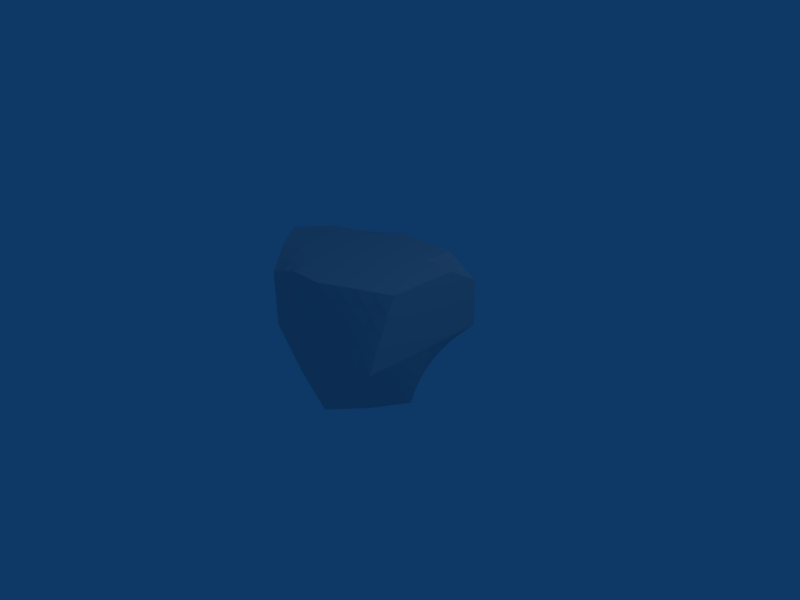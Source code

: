 # Source: BLOB.blend  (saved by Blender 2.49.2; exported with 4.5.12 LTS)
import bpy
from mathutils import Matrix  # noqa: F401  (used for matrix-valued properties, if any)

bpy.ops.wm.read_factory_settings(use_empty=True)
scene = bpy.context.scene
scene.name = 'Scene'

# ---- collections
col_collection_1 = bpy.data.collections.new('Collection 1'); scene.collection.children.link(col_collection_1)

# ---- materials (node trees are filled in below, after node groups)
mat_material = bpy.data.materials.new('Material')
mat_material.alpha_threshold = 0.0
mat_material.roughness = 0.5
mat_material.line_color = (0.0, 0.0, 0.0, 1.0)

# ---- material node trees

# ---- world
world_world = bpy.data.worlds.new('World'); scene.world = world_world
world_world.color = (0.05656, 0.2208, 0.4)
world_world.use_sun_shadow = False
world_world.sun_shadow_jitter_overblur = 0.0
world_world.cycles.sampling_method = 'MANUAL'
world_world.cycles.sample_map_resolution = 256

# ---- cameras
cam_camera = bpy.data.cameras.new('Camera')
cam_camera.passepartout_alpha = 0.2
cam_camera.clip_end = 100.0
cam_camera.lens = 35.0
cam_camera.ortho_scale = 7.314
cam_camera.show_passepartout = False
cam_camera.show_safe_areas = True
cam_camera.dof.focus_distance = 0.0
cam_camera.dof.aperture_fstop = 128.0

# ---- lights
light_spot = bpy.data.lights.new('Spot', 'POINT')
light_spot.transmission_factor = 0.0
light_spot.cutoff_distance = 30.0
light_spot.energy = 100.0
light_spot.shadow_buffer_clip_start = 1.001
light_spot.shadow_soft_size = 1.0
light_spot.shadow_maximum_resolution = 0.006
light_spot.use_absolute_resolution = True
light_spot.cycles.use_multiple_importance_sampling = False

# ---- meshes
me_cube = bpy.data.meshes.new('Cube')
me_cube.from_pydata([(0.4433, 0.5554, -0.564), (0.406, -0.5284, -0.976), (-0.5014, -1.01, -0.5658), (-0.7368, 0.6877, -0.7259), (0.9902, 0.9897, 0.7269), (0.9902, -0.5519, 1.024), (-1.01, -1.01, 0.8602), (-1.01, 0.8615, 0.9046), (0.7245, -0.01035, -0.976), (-0.009847, 0.9897, -0.976), (0.9902, 0.9897, 0.024), (-0.009847, -1.01, -0.976), (0.9902, -1.01, 0.024), (-0.6412, -0.01035, -0.976), (-1.01, -1.01, 0.024), (-1.01, 0.9897, 0.024), (0.9902, -0.01035, 1.024), (-0.009847, 0.9897, 1.024), (-0.009848, -1.01, 1.024), (-1.86, -0.01035, 1.024), (-0.009847, -0.01035, -0.976), (-0.009847, -0.01035, 1.024), (0.9902, -0.01035, 0.024), (-0.009847, -1.01, 0.024), (-1.01, -0.01035, 0.024), (-0.009847, 0.9897, 0.024), (0.5839, 0.2725, -0.77), (0.5652, -0.2693, -0.976), (0.2167, 0.7725, -0.77), (-0.3733, 0.8387, -0.8509), (0.7167, 0.7725, -0.27), (0.9902, 0.9897, 0.524), (0.1981, -0.7693, -0.976), (-0.2556, -1.01, -0.7709), (0.6981, -0.7693, -0.476), (0.9902, -0.7811, 0.524), (-0.5713, -0.5103, -0.7709), (-0.689, 0.3387, -0.8509), (-0.7556, -1.01, -0.2709), (-1.01, -1.01, 0.524), (-0.8733, 0.8387, -0.3509), (-1.01, 0.9897, 0.524), (0.9902, 0.4897, 1.024), (0.9902, -0.2811, 1.024), (0.4902, 0.9897, 1.024), (-0.5098, 0.9897, 1.024), (0.4902, -0.7811, 1.024), (-0.5098, -1.01, 1.024), (-1.435, -0.5103, 1.024), (-1.435, 0.4897, 1.024), (-0.009847, -0.5103, -0.976), (0.3573, -0.01035, -0.976), (-0.009847, 0.4897, -0.976), (-0.3255, -0.01035, -0.976), (-0.935, -0.01035, 1.024), (-0.009847, 0.4897, 1.024), (0.4902, -0.01035, 1.024), (-0.009848, -0.5103, 1.024), (0.9902, -0.01035, 0.524), (0.9902, 0.4897, 0.024), (0.8573, -0.01035, -0.476), (0.9902, -0.5103, 0.024), (-0.009848, -1.01, 0.524), (0.4902, -1.01, 0.024), (-0.009847, -1.01, -0.476), (-0.5098, -1.01, 0.024), (-1.435, -0.01035, 0.524), (-1.01, -0.5103, 0.024), (-0.8255, -0.01035, -0.476), (-1.01, 0.4897, 0.024), (-0.009847, 0.9897, -0.476), (0.4902, 0.9897, 0.024), (-0.009847, 0.9897, 0.524), (-0.5098, 0.9897, 0.024), (0.2777, -0.3898, -0.976), (0.287, 0.3811, -0.873), (-0.2906, -0.5103, -0.8734), (-0.3494, 0.4142, -0.9135), (-0.7224, 0.4897, 1.024), (0.4902, 0.4897, 1.024), (-0.7224, -0.5103, 1.024), (0.4902, -0.3957, 1.024), (0.9902, 0.4897, 0.524), (0.787, 0.3811, -0.373), (0.9902, -0.3957, 0.524), (0.7777, -0.3898, -0.476), (0.4902, -0.8957, 0.524), (0.3441, -0.8898, -0.476), (-0.5098, -1.01, 0.524), (-0.3827, -1.01, -0.3734), (-1.222, -0.5103, 0.524), (-0.7906, -0.5103, -0.3734), (-1.222, 0.4897, 0.524), (-0.8494, 0.4142, -0.4135), (0.3534, 0.8811, -0.373), (0.4902, 0.9897, 0.524), (-0.4416, 0.9142, -0.4135), (-0.5098, 0.9897, 0.524), (0.5136, 0.414, -0.667), (0.6542, 0.1311, -0.873), (0.4856, -0.3989, -0.976), (0.6449, -0.1398, -0.976), (0.33, 0.664, -0.667), (0.1034, 0.8811, -0.873), (-0.5551, 0.7632, -0.7884), (-0.1916, 0.9142, -0.9135), (0.58, 0.664, -0.417), (0.8534, 0.8811, -0.123), (0.9902, 0.9897, 0.6255), (0.9902, 0.9897, 0.274), (0.302, -0.6489, -0.976), (0.09411, -0.8898, -0.976), (-0.3785, -1.01, -0.6683), (-0.1327, -1.01, -0.8734), (0.552, -0.6489, -0.726), (0.8441, -0.8898, -0.226), (0.9902, -0.6665, 0.774), (0.9902, -0.8957, 0.274), (-0.5363, -0.7603, -0.6683), (-0.6062, -0.2603, -0.8734), (-0.7129, 0.5132, -0.7884), (-0.6651, 0.1642, -0.9135), (-0.6285, -1.01, -0.4183), (-0.8827, -1.01, -0.1234), (-1.01, -1.01, 0.6921), (-1.01, -1.01, 0.274), (-0.8051, 0.7632, -0.5384), (-0.9416, 0.9142, -0.1635), (-1.01, 0.9256, 0.7143), (-1.01, 0.9897, 0.274), (0.9902, 0.7397, 0.8755), (0.9902, 0.2397, 1.024), (0.9902, -0.4165, 1.024), (0.9902, -0.1457, 1.024), (0.7402, 0.9897, 0.8755), (0.2402, 0.9897, 1.024), (-0.7598, 0.9256, 0.9643), (-0.2598, 0.9897, 1.024), (0.7402, -0.6665, 1.024), (0.2402, -0.8957, 1.024), (-0.7598, -1.01, 0.9421), (-0.2598, -1.01, 1.024), (-1.222, -0.7603, 0.9421), (-1.648, -0.2603, 1.024), (-1.222, 0.6756, 0.9643), (-1.648, 0.2397, 1.024), (-0.009847, -0.7603, -0.976), (-0.009847, -0.2603, -0.976), (0.5409, -0.01035, -0.976), (0.1737, -0.01035, -0.976), (-0.009847, 0.7397, -0.976), (-0.009847, 0.2397, -0.976), (-0.4834, -0.01035, -0.976), (-0.1677, -0.01035, -0.976), (-1.398, -0.01035, 1.024), (-0.4724, -0.01035, 1.024), (-0.009847, 0.7397, 1.024), (-0.009847, 0.2397, 1.024), (0.7402, -0.01035, 1.024), (0.2402, -0.01035, 1.024), (-0.009848, -0.7603, 1.024), (-0.009847, -0.2603, 1.024), (0.9902, -0.01035, 0.774), (0.9902, -0.01035, 0.274), (0.9902, 0.7397, 0.024), (0.9902, 0.2397, 0.024), (0.7909, -0.01035, -0.726), (0.9237, -0.01035, -0.226), (0.9902, -0.7603, 0.024), (0.9902, -0.2603, 0.024), (-0.009848, -1.01, 0.774), (-0.009848, -1.01, 0.274), (0.7402, -1.01, 0.024), (0.2402, -1.01, 0.024), (-0.009847, -1.01, -0.726), (-0.009847, -1.01, -0.226), (-0.7598, -1.01, 0.024), (-0.2598, -1.01, 0.024), (-1.648, -0.01035, 0.774), (-1.222, -0.01035, 0.274), (-1.01, -0.7603, 0.024), (-1.01, -0.2603, 0.024), (-0.7334, -0.01035, -0.726), (-0.9177, -0.01035, -0.226), (-1.01, 0.7397, 0.024), (-1.01, 0.2397, 0.024), (-0.009847, 0.9897, -0.726), (-0.009847, 0.9897, -0.226), (0.7402, 0.9897, 0.024), (0.2402, 0.9897, 0.024), (-0.009847, 0.9897, 0.774), (-0.009847, 0.9897, 0.274), (-0.7598, 0.9897, 0.024), (-0.2598, 0.9897, 0.024), (0.2379, -0.5796, -0.976), (0.4215, -0.3296, -0.976), (0.3175, -0.2001, -0.976), (0.1339, -0.4501, -0.976), (0.3222, 0.1854, -0.9245), (0.4355, 0.3268, -0.8215), (0.2519, 0.5768, -0.8215), (0.1386, 0.4354, -0.9245), (-0.2731, -0.7603, -0.8222), (-0.1502, -0.5103, -0.9247), (-0.308, -0.2603, -0.9247), (-0.4309, -0.5103, -0.8222), (-0.3375, 0.2019, -0.9447), (-0.1796, 0.4519, -0.9447), (-0.3614, 0.6264, -0.8822), (-0.5192, 0.3764, -0.8822), (-1.079, 0.4897, 1.024), (-0.6161, 0.7397, 1.024), (-0.3661, 0.4897, 1.024), (-0.8287, 0.2397, 1.024), (0.2402, 0.4897, 1.024), (0.4902, 0.7397, 1.024), (0.7402, 0.4897, 1.024), (0.4902, 0.2397, 1.024), (-1.079, -0.5103, 1.024), (-0.8287, -0.2603, 1.024), (-0.3661, -0.5103, 1.024), (-0.6161, -0.7603, 1.024), (0.2402, -0.453, 1.024), (0.4902, -0.203, 1.024), (0.7402, -0.3384, 1.024), (0.4902, -0.5884, 1.024), (0.9902, 0.4897, 0.774), (0.9902, 0.7397, 0.524), (0.9902, 0.4897, 0.274), (0.9902, 0.2397, 0.524), (0.8886, 0.4354, -0.1745), (0.7519, 0.5768, -0.3215), (0.6855, 0.3268, -0.5715), (0.8222, 0.1854, -0.4245), (0.9902, -0.3384, 0.774), (0.9902, -0.203, 0.524), (0.9902, -0.453, 0.274), (0.9902, -0.5884, 0.524), (0.8839, -0.4501, -0.226), (0.8175, -0.2001, -0.476), (0.6715, -0.3296, -0.726), (0.7379, -0.5796, -0.476), (0.4902, -0.8384, 0.774), (0.7402, -0.8384, 0.524), (0.4902, -0.953, 0.274), (0.2402, -0.953, 0.524), (0.4171, -0.9501, -0.226), (0.5211, -0.8296, -0.476), (0.2711, -0.8296, -0.726), (0.1671, -0.9501, -0.476), (-0.5098, -1.01, 0.774), (-0.2598, -1.01, 0.524), (-0.5098, -1.01, 0.274), (-0.7598, -1.01, 0.524), (-0.4463, -1.01, -0.1747), (-0.1963, -1.01, -0.4247), (-0.3192, -1.01, -0.5722), (-0.5692, -1.01, -0.3222), (-1.329, -0.5103, 0.774), (-1.116, -0.7603, 0.524), (-1.116, -0.5103, 0.274), (-1.329, -0.2603, 0.524), (-0.9002, -0.5103, -0.1747), (-0.7731, -0.7603, -0.3222), (-0.6809, -0.5103, -0.5722), (-0.808, -0.2603, -0.4247), (-1.329, 0.4897, 0.774), (-1.329, 0.2397, 0.524), (-1.116, 0.4897, 0.274), (-1.116, 0.7397, 0.524), (-0.9296, 0.4519, -0.1947), (-0.8375, 0.2019, -0.4447), (-0.7692, 0.3764, -0.6322), (-0.8614, 0.6264, -0.3822), (0.2851, 0.8268, -0.5715), (0.5351, 0.8268, -0.3215), (0.4218, 0.9354, -0.1745), (0.1718, 0.9354, -0.4245), (0.4902, 0.9897, 0.274), (0.7402, 0.9897, 0.524), (0.4902, 0.9897, 0.774), (0.2402, 0.9897, 0.524), (-0.4075, 0.8764, -0.6322), (-0.2257, 0.9519, -0.4447), (-0.4757, 0.9519, -0.1947), (-0.6575, 0.8764, -0.3822), (-0.5098, 0.9897, 0.274), (-0.2598, 0.9897, 0.524), (-0.5098, 0.9897, 0.774), (-0.7598, 0.9897, 0.524), (0.3618, -0.4892, -0.976), (0.4812, -0.17, -0.976), (0.114, -0.67, -0.976), (0.1538, -0.2302, -0.976), (0.4882, 0.1582, -0.8987), (0.3827, 0.4954, -0.7443), (0.1562, 0.2125, -0.9502), (0.121, 0.6582, -0.8987), (-0.1415, -0.7603, -0.8991), (-0.1589, -0.2603, -0.9504), (-0.4047, -0.7603, -0.7453), (-0.4571, -0.2603, -0.8991), (-0.1737, 0.2208, -0.9604), (-0.1856, 0.683, -0.9291), (-0.5013, 0.183, -0.9291), (-0.5371, 0.5698, -0.8353), (-0.9193, 0.7076, 0.9942), (-0.313, 0.7397, 1.024), (-1.238, 0.2397, 1.024), (-0.4193, 0.2397, 1.024), (0.2402, 0.7397, 1.024), (0.7402, 0.7397, 0.9497), (0.2402, 0.2397, 1.024), (0.7402, 0.2397, 1.024), (-1.238, -0.2603, 1.024), (-0.4193, -0.2603, 1.024), (-0.9193, -0.7603, 0.9831), (-0.313, -0.7603, 1.024), (0.2402, -0.2317, 1.024), (0.7402, -0.1744, 1.024), (0.2402, -0.6744, 1.024), (0.7402, -0.5025, 1.024), (0.9902, 0.7397, 0.6997), (0.9902, 0.7397, 0.274), (0.9902, 0.2397, 0.774), (0.9902, 0.2397, 0.274), (0.871, 0.6582, -0.1487), (0.6327, 0.4954, -0.4943), (0.9062, 0.2125, -0.2002), (0.7382, 0.1582, -0.6487), (0.9902, -0.1744, 0.774), (0.9902, -0.2317, 0.274), (0.9902, -0.5025, 0.774), (0.9902, -0.6744, 0.274), (0.9038, -0.2302, -0.226), (0.7312, -0.17, -0.726), (0.864, -0.67, -0.226), (0.6118, -0.4892, -0.726), (0.7402, -0.7525, 0.774), (0.7402, -0.9244, 0.274), (0.2402, -0.9244, 0.774), (0.2402, -0.9817, 0.274), (0.6306, -0.92, -0.226), (0.4116, -0.7392, -0.726), (0.2036, -0.9802, -0.226), (0.1306, -0.92, -0.726), (-0.2598, -1.01, 0.774), (-0.2598, -1.01, 0.274), (-0.7598, -1.01, 0.7331), (-0.7598, -1.01, 0.274), (-0.2281, -1.01, -0.2004), (-0.1645, -1.01, -0.6491), (-0.6645, -1.01, -0.1491), (-0.4738, -1.01, -0.4953), (-1.169, -0.7603, 0.7331), (-1.063, -0.7603, 0.274), (-1.488, -0.2603, 0.774), (-1.169, -0.2603, 0.274), (-0.8915, -0.7603, -0.1491), (-0.6547, -0.7603, -0.4953), (-0.9089, -0.2603, -0.2004), (-0.7071, -0.2603, -0.6491), (-1.488, 0.2397, 0.774), (-1.169, 0.2397, 0.274), (-1.169, 0.7076, 0.7442), (-1.063, 0.7397, 0.274), (-0.9237, 0.2208, -0.2104), (-0.7513, 0.183, -0.6791), (-0.9356, 0.683, -0.1791), (-0.7871, 0.5698, -0.5853), (0.4326, 0.7454, -0.4943), (0.6376, 0.9082, -0.1487), (0.1376, 0.9082, -0.6487), (0.206, 0.9625, -0.2002), (0.7402, 0.9897, 0.274), (0.7402, 0.9897, 0.6997), (0.2402, 0.9897, 0.274), (0.2402, 0.9897, 0.774), (-0.2087, 0.933, -0.6791), (-0.2428, 0.9708, -0.2104), (-0.6063, 0.8198, -0.5853), (-0.7087, 0.933, -0.1791), (-0.2598, 0.9897, 0.274), (-0.2598, 0.9897, 0.774), (-0.7598, 0.9897, 0.274), (-0.7598, 0.9576, 0.7442)], [], [(100, 1, 110, 290), (27, 100, 290, 195), (290, 110, 32, 194), (195, 290, 194, 74), (101, 27, 195, 291), (8, 101, 291, 148), (291, 195, 74, 196), (148, 291, 196, 51), (194, 32, 111, 292), (74, 194, 292, 197), (292, 111, 11, 146), (197, 292, 146, 50), (196, 74, 197, 293), (51, 196, 293, 149), (293, 197, 50, 147), (149, 293, 147, 20), (99, 8, 148, 294), (26, 99, 294, 199), (294, 148, 51, 198), (199, 294, 198, 75), (98, 26, 199, 295), (0, 98, 295, 102), (295, 199, 75, 200), (102, 295, 200, 28), (198, 51, 149, 296), (75, 198, 296, 201), (296, 149, 20, 151), (201, 296, 151, 52), (200, 75, 201, 297), (28, 200, 297, 103), (297, 201, 52, 150), (103, 297, 150, 9), (146, 11, 113, 298), (50, 146, 298, 203), (298, 113, 33, 202), (203, 298, 202, 76), (147, 50, 203, 299), (20, 147, 299, 153), (299, 203, 76, 204), (153, 299, 204, 53), (202, 33, 112, 300), (76, 202, 300, 205), (300, 112, 2, 118), (205, 300, 118, 36), (204, 76, 205, 301), (53, 204, 301, 152), (301, 205, 36, 119), (152, 301, 119, 13), (151, 20, 153, 302), (52, 151, 302, 207), (302, 153, 53, 206), (207, 302, 206, 77), (150, 52, 207, 303), (9, 150, 303, 105), (303, 207, 77, 208), (105, 303, 208, 29), (206, 53, 152, 304), (77, 206, 304, 209), (304, 152, 13, 121), (209, 304, 121, 37), (208, 77, 209, 305), (29, 208, 305, 104), (305, 209, 37, 120), (104, 305, 120, 3), (136, 7, 144, 306), (45, 136, 306, 211), (306, 144, 49, 210), (211, 306, 210, 78), (137, 45, 211, 307), (17, 137, 307, 156), (307, 211, 78, 212), (156, 307, 212, 55), (210, 49, 145, 308), (78, 210, 308, 213), (308, 145, 19, 154), (213, 308, 154, 54), (212, 78, 213, 309), (55, 212, 309, 157), (309, 213, 54, 155), (157, 309, 155, 21), (135, 17, 156, 310), (44, 135, 310, 215), (310, 156, 55, 214), (215, 310, 214, 79), (134, 44, 215, 311), (4, 134, 311, 130), (311, 215, 79, 216), (130, 311, 216, 42), (214, 55, 157, 312), (79, 214, 312, 217), (312, 157, 21, 159), (217, 312, 159, 56), (216, 79, 217, 313), (42, 216, 313, 131), (313, 217, 56, 158), (131, 313, 158, 16), (154, 19, 143, 314), (54, 154, 314, 219), (314, 143, 48, 218), (219, 314, 218, 80), (155, 54, 219, 315), (21, 155, 315, 161), (315, 219, 80, 220), (161, 315, 220, 57), (218, 48, 142, 316), (80, 218, 316, 221), (316, 142, 6, 140), (221, 316, 140, 47), (220, 80, 221, 317), (57, 220, 317, 160), (317, 221, 47, 141), (160, 317, 141, 18), (159, 21, 161, 318), (56, 159, 318, 223), (318, 161, 57, 222), (223, 318, 222, 81), (158, 56, 223, 319), (16, 158, 319, 133), (319, 223, 81, 224), (133, 319, 224, 43), (222, 57, 160, 320), (81, 222, 320, 225), (320, 160, 18, 139), (225, 320, 139, 46), (224, 81, 225, 321), (43, 224, 321, 132), (321, 225, 46, 138), (132, 321, 138, 5), (108, 4, 130, 322), (31, 108, 322, 227), (322, 130, 42, 226), (227, 322, 226, 82), (109, 31, 227, 323), (10, 109, 323, 164), (323, 227, 82, 228), (164, 323, 228, 59), (226, 42, 131, 324), (82, 226, 324, 229), (324, 131, 16, 162), (229, 324, 162, 58), (228, 82, 229, 325), (59, 228, 325, 165), (325, 229, 58, 163), (165, 325, 163, 22), (107, 10, 164, 326), (30, 107, 326, 231), (326, 164, 59, 230), (231, 326, 230, 83), (106, 30, 231, 327), (0, 106, 327, 98), (327, 231, 83, 232), (98, 327, 232, 26), (230, 59, 165, 328), (83, 230, 328, 233), (328, 165, 22, 167), (233, 328, 167, 60), (232, 83, 233, 329), (26, 232, 329, 99), (329, 233, 60, 166), (99, 329, 166, 8), (162, 16, 133, 330), (58, 162, 330, 235), (330, 133, 43, 234), (235, 330, 234, 84), (163, 58, 235, 331), (22, 163, 331, 169), (331, 235, 84, 236), (169, 331, 236, 61), (234, 43, 132, 332), (84, 234, 332, 237), (332, 132, 5, 116), (237, 332, 116, 35), (236, 84, 237, 333), (61, 236, 333, 168), (333, 237, 35, 117), (168, 333, 117, 12), (167, 22, 169, 334), (60, 167, 334, 239), (334, 169, 61, 238), (239, 334, 238, 85), (166, 60, 239, 335), (8, 166, 335, 101), (335, 239, 85, 240), (101, 335, 240, 27), (238, 61, 168, 336), (85, 238, 336, 241), (336, 168, 12, 115), (241, 336, 115, 34), (240, 85, 241, 337), (27, 240, 337, 100), (337, 241, 34, 114), (100, 337, 114, 1), (116, 5, 138, 338), (35, 116, 338, 243), (338, 138, 46, 242), (243, 338, 242, 86), (117, 35, 243, 339), (12, 117, 339, 172), (339, 243, 86, 244), (172, 339, 244, 63), (242, 46, 139, 340), (86, 242, 340, 245), (340, 139, 18, 170), (245, 340, 170, 62), (244, 86, 245, 341), (63, 244, 341, 173), (341, 245, 62, 171), (173, 341, 171, 23), (115, 12, 172, 342), (34, 115, 342, 247), (342, 172, 63, 246), (247, 342, 246, 87), (114, 34, 247, 343), (1, 114, 343, 110), (343, 247, 87, 248), (110, 343, 248, 32), (246, 63, 173, 344), (87, 246, 344, 249), (344, 173, 23, 175), (249, 344, 175, 64), (248, 87, 249, 345), (32, 248, 345, 111), (345, 249, 64, 174), (111, 345, 174, 11), (170, 18, 141, 346), (62, 170, 346, 251), (346, 141, 47, 250), (251, 346, 250, 88), (171, 62, 251, 347), (23, 171, 347, 177), (347, 251, 88, 252), (177, 347, 252, 65), (250, 47, 140, 348), (88, 250, 348, 253), (348, 140, 6, 124), (253, 348, 124, 39), (252, 88, 253, 349), (65, 252, 349, 176), (349, 253, 39, 125), (176, 349, 125, 14), (175, 23, 177, 350), (64, 175, 350, 255), (350, 177, 65, 254), (255, 350, 254, 89), (174, 64, 255, 351), (11, 174, 351, 113), (351, 255, 89, 256), (113, 351, 256, 33), (254, 65, 176, 352), (89, 254, 352, 257), (352, 176, 14, 123), (257, 352, 123, 38), (256, 89, 257, 353), (33, 256, 353, 112), (353, 257, 38, 122), (112, 353, 122, 2), (124, 6, 142, 354), (39, 124, 354, 259), (354, 142, 48, 258), (259, 354, 258, 90), (125, 39, 259, 355), (14, 125, 355, 180), (355, 259, 90, 260), (180, 355, 260, 67), (258, 48, 143, 356), (90, 258, 356, 261), (356, 143, 19, 178), (261, 356, 178, 66), (260, 90, 261, 357), (67, 260, 357, 181), (357, 261, 66, 179), (181, 357, 179, 24), (123, 14, 180, 358), (38, 123, 358, 263), (358, 180, 67, 262), (263, 358, 262, 91), (122, 38, 263, 359), (2, 122, 359, 118), (359, 263, 91, 264), (118, 359, 264, 36), (262, 67, 181, 360), (91, 262, 360, 265), (360, 181, 24, 183), (265, 360, 183, 68), (264, 91, 265, 361), (36, 264, 361, 119), (361, 265, 68, 182), (119, 361, 182, 13), (178, 19, 145, 362), (66, 178, 362, 267), (362, 145, 49, 266), (267, 362, 266, 92), (179, 66, 267, 363), (24, 179, 363, 185), (363, 267, 92, 268), (185, 363, 268, 69), (266, 49, 144, 364), (92, 266, 364, 269), (364, 144, 7, 128), (269, 364, 128, 41), (268, 92, 269, 365), (69, 268, 365, 184), (365, 269, 41, 129), (184, 365, 129, 15), (183, 24, 185, 366), (68, 183, 366, 271), (366, 185, 69, 270), (271, 366, 270, 93), (182, 68, 271, 367), (13, 182, 367, 121), (367, 271, 93, 272), (121, 367, 272, 37), (270, 69, 184, 368), (93, 270, 368, 273), (368, 184, 15, 127), (273, 368, 127, 40), (272, 93, 273, 369), (37, 272, 369, 120), (369, 273, 40, 126), (120, 369, 126, 3), (106, 0, 102, 370), (30, 106, 370, 275), (370, 102, 28, 274), (275, 370, 274, 94), (107, 30, 275, 371), (10, 107, 371, 188), (371, 275, 94, 276), (188, 371, 276, 71), (274, 28, 103, 372), (94, 274, 372, 277), (372, 103, 9, 186), (277, 372, 186, 70), (276, 94, 277, 373), (71, 276, 373, 189), (373, 277, 70, 187), (189, 373, 187, 25), (109, 10, 188, 374), (31, 109, 374, 279), (374, 188, 71, 278), (279, 374, 278, 95), (108, 31, 279, 375), (4, 108, 375, 134), (375, 279, 95, 280), (134, 375, 280, 44), (278, 71, 189, 376), (95, 278, 376, 281), (376, 189, 25, 191), (281, 376, 191, 72), (280, 95, 281, 377), (44, 280, 377, 135), (377, 281, 72, 190), (135, 377, 190, 17), (186, 9, 105, 378), (70, 186, 378, 283), (378, 105, 29, 282), (283, 378, 282, 96), (187, 70, 283, 379), (25, 187, 379, 193), (379, 283, 96, 284), (193, 379, 284, 73), (282, 29, 104, 380), (96, 282, 380, 285), (380, 104, 3, 126), (285, 380, 126, 40), (284, 96, 285, 381), (73, 284, 381, 192), (381, 285, 40, 127), (192, 381, 127, 15), (191, 25, 193, 382), (72, 191, 382, 287), (382, 193, 73, 286), (287, 382, 286, 97), (190, 72, 287, 383), (17, 190, 383, 137), (383, 287, 97, 288), (137, 383, 288, 45), (286, 73, 192, 384), (97, 286, 384, 289), (384, 192, 15, 129), (289, 384, 129, 41), (288, 97, 289, 385), (45, 288, 385, 136), (385, 289, 41, 128), (136, 385, 128, 7)])
me_cube.materials.append(mat_material)
me_cube.use_remesh_preserve_volume = False
me_cube.use_remesh_preserve_attributes = False
me_cube.use_mirror_vertex_groups = False
me_cube.update()

# ---- objects
ob_cube = bpy.data.objects.new('Cube', me_cube)
ob_lamp = bpy.data.objects.new('Lamp', light_spot)
ob_camera = bpy.data.objects.new('Camera', cam_camera)

# ---- transforms, parenting, visibility, modifiers, constraints
ob_cube.location = (0.0, 0.0, 0.0)
ob_cube.lock_rotations_4d = False
ob_cube.empty_display_type = 'ARROWS'
ob_cube.color = (0.0, 0.0, 0.0, 1.0)
ob_cube.lineart.crease_threshold = 0.0
ob_lamp.location = (4.076, 1.005, 5.904)
ob_lamp.rotation_euler = (0.6503, 0.05522, 1.866)
ob_lamp.lock_rotations_4d = False
ob_lamp.empty_display_type = 'ARROWS'
ob_lamp.color = (0.0, 0.0, 0.0, 0.0)
ob_lamp.lineart.crease_threshold = 0.0
ob_camera.location = (7.481, -6.508, 5.344)
ob_camera.rotation_euler = (1.109, 0.01082, 0.8149)
ob_camera.lock_rotations_4d = False
ob_camera.empty_display_type = 'ARROWS'
ob_camera.color = (0.0, 0.0, 0.0, 0.0)
ob_camera.display_type = 'WIRE'
ob_camera.lineart.crease_threshold = 0.0

# ---- collection membership
col_collection_1.objects.link(ob_cube)
col_collection_1.objects.link(ob_lamp)
col_collection_1.objects.link(ob_camera)

# ---- scene / render settings (as saved in the file)
scene.camera = ob_camera
scene.frame_start = 1; scene.frame_end = 250; scene.frame_set(1)
scene.render.engine = 'BLENDER_EEVEE_NEXT'
scene.render.image_settings.file_format = 'JPEG'
scene.render.image_settings.color_mode = 'RGB'
scene.render.image_settings.compression = 90
scene.render.resolution_x = 800
scene.render.resolution_y = 600
scene.render.pixel_aspect_x = 100.0
scene.render.pixel_aspect_y = 100.0
scene.render.fps = 25
scene.render.dither_intensity = 0.0
scene.render.use_compositing = False
scene.render.use_sequencer = False
scene.render.bake_margin = 2
scene.render.bake_bias = 0.0
scene.render.use_stamp_time = False
scene.render.use_stamp_date = False
scene.render.use_stamp_frame = False
scene.render.use_stamp_camera = False
scene.render.use_stamp_scene = False
scene.render.use_stamp_filename = False
scene.render.use_stamp_render_time = False
scene.render.stamp_font_size = 0
scene.cycles.use_denoising = False
scene.cycles.samples = 10
scene.cycles.sampling_pattern = 'TABULATED_SOBOL'
scene.cycles.light_sampling_threshold = 0.0
scene.cycles.use_adaptive_sampling = False
scene.cycles.use_light_tree = False
scene.cycles.blur_glossy = 0.0
scene.cycles.volume_bounces = 1
scene.cycles.pixel_filter_type = 'GAUSSIAN'
scene.cycles.sample_clamp_indirect = 0.0
scene.view_settings.view_transform = 'Raw'
bpy.context.view_layer.update()
